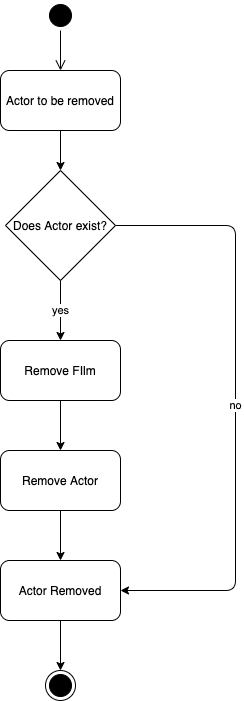

The diagram above was exported from draw.io. Its source (the exported page's mxGraphModel, read from the mxfile embedded in the PNG):
<mxGraphModel dx="2066" dy="1026" grid="1" gridSize="10" guides="1" tooltips="1" connect="1" arrows="1" fold="1" page="1" pageScale="1" pageWidth="827" pageHeight="1169" math="0" shadow="0">
  <root>
    <mxCell id="0" />
    <mxCell id="1" parent="0" />
    <mxCell id="QytYygi-dax0Ym1eQdd5-1" value="" style="ellipse;html=1;shape=startState;fillColor=#000000;" parent="1" vertex="1">
      <mxGeometry x="280" y="60" width="30" height="30" as="geometry" />
    </mxCell>
    <mxCell id="QytYygi-dax0Ym1eQdd5-2" value="" style="edgeStyle=orthogonalEdgeStyle;html=1;verticalAlign=bottom;endArrow=open;endSize=8;entryX=0.5;entryY=0;entryDx=0;entryDy=0;" parent="1" source="QytYygi-dax0Ym1eQdd5-1" target="QytYygi-dax0Ym1eQdd5-3" edge="1">
      <mxGeometry relative="1" as="geometry">
        <mxPoint x="295" y="150" as="targetPoint" />
      </mxGeometry>
    </mxCell>
    <mxCell id="QytYygi-dax0Ym1eQdd5-3" value="Actor to be removed" style="rounded=1;whiteSpace=wrap;html=1;strokeColor=#000000;" parent="1" vertex="1">
      <mxGeometry x="235" y="130" width="120" height="60" as="geometry" />
    </mxCell>
    <mxCell id="QytYygi-dax0Ym1eQdd5-4" value="Does Actor exist?" style="rhombus;whiteSpace=wrap;html=1;strokeColor=#000000;" parent="1" vertex="1">
      <mxGeometry x="240" y="230" width="110" height="110" as="geometry" />
    </mxCell>
    <mxCell id="QytYygi-dax0Ym1eQdd5-5" value="Remove Actor" style="rounded=1;whiteSpace=wrap;html=1;strokeColor=#000000;" parent="1" vertex="1">
      <mxGeometry x="235" y="510" width="120" height="60" as="geometry" />
    </mxCell>
    <mxCell id="QytYygi-dax0Ym1eQdd5-6" value="Remove FIlm" style="rounded=1;whiteSpace=wrap;html=1;strokeColor=#000000;" parent="1" vertex="1">
      <mxGeometry x="235" y="400" width="120" height="60" as="geometry" />
    </mxCell>
    <mxCell id="QytYygi-dax0Ym1eQdd5-7" value="" style="endArrow=classic;html=1;strokeColor=#000000;exitX=0.5;exitY=1;exitDx=0;exitDy=0;entryX=0.5;entryY=0;entryDx=0;entryDy=0;" parent="1" source="QytYygi-dax0Ym1eQdd5-6" target="QytYygi-dax0Ym1eQdd5-5" edge="1">
      <mxGeometry width="50" height="50" relative="1" as="geometry">
        <mxPoint x="380" y="580" as="sourcePoint" />
        <mxPoint x="430" y="530" as="targetPoint" />
      </mxGeometry>
    </mxCell>
    <mxCell id="QytYygi-dax0Ym1eQdd5-8" value="yes" style="endArrow=classic;html=1;strokeColor=#000000;exitX=0.5;exitY=1;exitDx=0;exitDy=0;entryX=0.5;entryY=0;entryDx=0;entryDy=0;" parent="1" source="QytYygi-dax0Ym1eQdd5-4" target="QytYygi-dax0Ym1eQdd5-6" edge="1">
      <mxGeometry width="50" height="50" relative="1" as="geometry">
        <mxPoint x="380" y="580" as="sourcePoint" />
        <mxPoint x="430" y="530" as="targetPoint" />
      </mxGeometry>
    </mxCell>
    <mxCell id="QytYygi-dax0Ym1eQdd5-9" value="" style="endArrow=classic;html=1;strokeColor=#000000;exitX=0.5;exitY=1;exitDx=0;exitDy=0;entryX=0.5;entryY=0;entryDx=0;entryDy=0;" parent="1" source="QytYygi-dax0Ym1eQdd5-3" target="QytYygi-dax0Ym1eQdd5-4" edge="1">
      <mxGeometry width="50" height="50" relative="1" as="geometry">
        <mxPoint x="300" y="200" as="sourcePoint" />
        <mxPoint x="440" y="400" as="targetPoint" />
      </mxGeometry>
    </mxCell>
    <mxCell id="QytYygi-dax0Ym1eQdd5-10" value="Actor Removed" style="rounded=1;whiteSpace=wrap;html=1;strokeColor=#000000;" parent="1" vertex="1">
      <mxGeometry x="235" y="620" width="120" height="60" as="geometry" />
    </mxCell>
    <mxCell id="QytYygi-dax0Ym1eQdd5-11" value="" style="endArrow=classic;html=1;strokeColor=#000000;exitX=0.5;exitY=1;exitDx=0;exitDy=0;entryX=0.5;entryY=0;entryDx=0;entryDy=0;" parent="1" source="QytYygi-dax0Ym1eQdd5-5" target="QytYygi-dax0Ym1eQdd5-10" edge="1">
      <mxGeometry width="50" height="50" relative="1" as="geometry">
        <mxPoint x="390" y="520" as="sourcePoint" />
        <mxPoint x="440" y="470" as="targetPoint" />
      </mxGeometry>
    </mxCell>
    <mxCell id="QytYygi-dax0Ym1eQdd5-12" value="no" style="endArrow=classic;html=1;strokeColor=#000000;exitX=1;exitY=0.5;exitDx=0;exitDy=0;entryX=1;entryY=0.5;entryDx=0;entryDy=0;" parent="1" source="QytYygi-dax0Ym1eQdd5-4" target="QytYygi-dax0Ym1eQdd5-10" edge="1">
      <mxGeometry width="50" height="50" relative="1" as="geometry">
        <mxPoint x="380" y="510" as="sourcePoint" />
        <mxPoint x="430" y="460" as="targetPoint" />
        <Array as="points">
          <mxPoint x="470" y="285" />
          <mxPoint x="470" y="650" />
        </Array>
      </mxGeometry>
    </mxCell>
    <mxCell id="QytYygi-dax0Ym1eQdd5-13" value="" style="ellipse;html=1;shape=endState;fillColor=#000000;" parent="1" vertex="1">
      <mxGeometry x="280" y="730" width="30" height="30" as="geometry" />
    </mxCell>
    <mxCell id="QytYygi-dax0Ym1eQdd5-14" value="" style="endArrow=classic;html=1;strokeColor=#000000;exitX=0.5;exitY=1;exitDx=0;exitDy=0;" parent="1" source="QytYygi-dax0Ym1eQdd5-10" target="QytYygi-dax0Ym1eQdd5-13" edge="1">
      <mxGeometry width="50" height="50" relative="1" as="geometry">
        <mxPoint x="380" y="490" as="sourcePoint" />
        <mxPoint x="430" y="440" as="targetPoint" />
      </mxGeometry>
    </mxCell>
  </root>
</mxGraphModel>